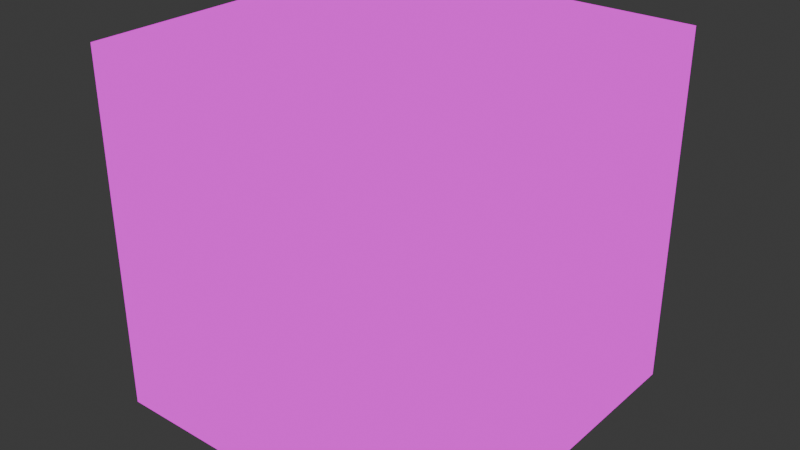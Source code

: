 # Source: cube-unlit-textured.blend  (saved by Blender 5.1.30; exported with 4.5.12 LTS)
import bpy
from mathutils import Matrix  # noqa: F401  (used for matrix-valued properties, if any)

bpy.ops.wm.read_factory_settings(use_empty=True)
scene = bpy.context.scene
scene.name = 'Scene'

# ---- collections
col_collection = bpy.data.collections.new('Collection'); scene.collection.children.link(col_collection)

# ---- images (referenced by path relative to the original .blend; pixels are not part of the script)
import os
ASSET_DIR = os.environ.get("B2B_ASSET_DIR", "")  # directory of the original .blend (textures are referenced by path, not embedded)
HERE = os.path.dirname(os.path.abspath(__file__))  # packed textures are extracted next to this script under _unpacked/

def load_image(name, relpath, width, height, colorspace="sRGB"):
    """Load a texture the original file referenced (path relative to the .blend, or extracted next to this script)."""
    p = next((c for c in (os.path.join(HERE, relpath), os.path.join(ASSET_DIR, relpath)) if relpath and os.path.exists(c)), "")
    if p:
        img = bpy.data.images.load(p, check_existing=True)
        img.name = name
    else:  # same state as the original file: an image datablock whose file is absent (Cycles renders it pink)
        img = bpy.data.images.new(name, width, height)
        img.source = "FILE"
        img.filepath = "//" + (relpath or name)
    img.colorspace_settings.name = colorspace
    return img
img_test1024_bmp = load_image('test1024.bmp', 'test1024.bmp', 1024, 1024, 'sRGB')

# ---- materials (node trees are filled in below, after node groups)
mat_material = bpy.data.materials.new('Material')
mat_material.use_backface_culling = True
mat_material.use_backface_culling_lightprobe_volume = False

# ---- material node trees
mat_material.use_nodes = True; mat_material.node_tree.nodes.clear()
_N = mat_material.node_tree.nodes; _L = mat_material.node_tree.links
n0 = _N.new('ShaderNodeOutputMaterial'); n0.name = 'Material Output'; n0.location = (192, 110)
n1 = _N.new('ShaderNodeTexImage'); n1.name = 'Image Texture'; n1.location = (-301, 112)
n1.image = img_test1024_bmp
_L.new(n1.outputs[0], n0.inputs[0])
n0.is_active_output = True

# ---- world
world_world = bpy.data.worlds.new('World'); scene.world = world_world
world_world.use_nodes = True; world_world.node_tree.nodes.clear()
_N = world_world.node_tree.nodes; _L = world_world.node_tree.links
n0 = _N.new('ShaderNodeOutputWorld'); n0.name = 'World Output'; n0.location = (200, 100)
n1 = _N.new('ShaderNodeBackground'); n1.name = 'Background'; n1.location = (-200, 100)
n1.inputs[0].default_value = (0.05088, 0.05088, 0.05088, 1.0)
_L.new(n1.outputs[0], n0.inputs[0])
n0.is_active_output = True
world_world.color = (0.05088, 0.05088, 0.05088)
world_world.sun_shadow_jitter_overblur = 0.0

# ---- meshes
me_cube = bpy.data.meshes.new('Cube')
me_cube.from_pydata([(1.0, 1.0, 1.0), (1.0, 1.0, -1.0), (1.0, -1.0, 1.0), (1.0, -1.0, -1.0), (-1.0, 1.0, 1.0), (-1.0, 1.0, -1.0), (-1.0, -1.0, 1.0), (-1.0, -1.0, -1.0)], [], [(0, 4, 6, 2), (3, 2, 6, 7), (7, 6, 4, 5), (5, 1, 3, 7), (1, 0, 2, 3), (5, 4, 0, 1)])
_uv = me_cube.uv_layers.new(name='UVMap')
_uv.uv.foreach_set('vector', [1.0, 1.0, 0.0, 1.0, 0.0, 0.0, 1.0, 0.0, 1.0, 0.0, 1.0, 1.0, 0.0, 1.0, 0.0, 0.0, 0.0, 0.0, 0.0, 1.0, 1.0, 1.0, 1.0, 0.0, 0.0, 1.0, 1.0, 1.0, 1.0, 0.0, 0.0, 0.0, 1.0, 0.0, 1.0, 1.0, 0.0, 1.0, 0.0, 0.0, 0.0, 0.0, 0.0, 1.0, 1.0, 1.0, 1.0, 0.0])
_ca = me_cube.color_attributes.new('Attribute', 'BYTE_COLOR', 'CORNER')
_ca.data.foreach_set('color', [1.0, 0.001821, 0.004025, 1.0, 0.956, 1.0, 0.008023, 1.0, 0.09306, 1.0, 0.09531, 1.0, 0.0319, 0.05613, 1.0, 1.0, 0.7231, 1.0, 0.3372, 1.0, 0.0319, 0.05613, 1.0, 1.0, 0.09306, 1.0, 0.09531, 1.0, 1.0, 0.5906, 0.09084, 1.0, 1.0, 0.5906, 0.09084, 1.0, 0.09306, 1.0, 0.09531, 1.0, 0.956, 1.0, 0.008023, 1.0, 1.0, 0.6724, 0.6724, 1.0, 1.0, 0.6724, 0.6724, 1.0, 0.4072, 0.07227, 1.0, 1.0, 0.7231, 1.0, 0.3372, 1.0, 1.0, 0.5906, 0.09084, 1.0, 0.4072, 0.07227, 1.0, 1.0, 1.0, 0.001821, 0.004025, 1.0, 0.0319, 0.05613, 1.0, 1.0, 0.7231, 1.0, 0.3372, 1.0, 1.0, 0.6724, 0.6724, 1.0, 0.956, 1.0, 0.008023, 1.0, 1.0, 0.001821, 0.004025, 1.0, 0.4072, 0.07227, 1.0, 1.0])
me_cube.materials.append(mat_material)
me_cube.use_mirror_vertex_groups = False
me_cube.update()

# ---- objects
ob_cube = bpy.data.objects.new('Cube', me_cube)

# ---- transforms, parenting, visibility, modifiers, constraints
ob_cube.location = (0.0, 0.0, 0.0)
ob_cube.lock_rotations_4d = False
ob_cube.empty_display_type = 'ARROWS'
ob_cube.lineart.crease_threshold = 0.0

# ---- collection membership
col_collection.objects.link(ob_cube)

# ---- scene / render settings (as saved in the file)
scene.frame_start = 1; scene.frame_end = 250; scene.frame_set(1)
scene.render.engine = 'BLENDER_EEVEE_NEXT'
scene.render.bake_bias = 0.0
scene.render.bake_samples = 0
scene.cycles.sampling_pattern = 'TABULATED_SOBOL'
scene.eevee.use_volume_custom_range = False
bpy.context.view_layer.update()

# ---- added for rendering (the .blend has no active camera and no usable light): camera, sun
cam_auto = bpy.data.cameras.new('AutoCamera')
cam_auto.lens = 50.0
cam_auto.sensor_width = 36.0
cam_auto.clip_end = 1000.0
ob_auto_camera = bpy.data.objects.new('AutoCamera', cam_auto)
scene.collection.objects.link(ob_auto_camera)
ob_auto_camera.location = (3.20507, -3.84609, 2.56406)
ob_auto_camera.rotation_euler = (1.09748, -7.21219e-08, 0.694738)
scene.camera = ob_auto_camera
light_auto_sun = bpy.data.lights.new('AutoSun', 'SUN')
light_auto_sun.energy = 3.0
light_auto_sun.angle = 0.0523599
ob_auto_sun = bpy.data.objects.new('AutoSun', light_auto_sun)
scene.collection.objects.link(ob_auto_sun)
ob_auto_sun.rotation_euler = (0.872665, 0.174533, 0.523599)
bpy.context.view_layer.update()
